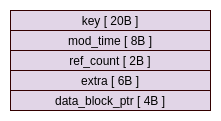

The diagram above was exported from draw.io. Its source (the exported page's mxGraphModel, read from the mxfile embedded in the PNG):
<mxGraphModel dx="1422" dy="713" grid="1" gridSize="10" guides="1" tooltips="1" connect="1" arrows="1" fold="1" page="1" pageScale="1" pageWidth="850" pageHeight="1100" math="0" shadow="0">
  <root>
    <mxCell id="0" />
    <mxCell id="1" parent="0" />
    <mxCell id="2" value="" style="rounded=0;whiteSpace=wrap;html=1;fillColor=#e1d5e7;strokeColor=#330000;" vertex="1" parent="1">
      <mxGeometry x="400" y="360" width="200" height="100" as="geometry" />
    </mxCell>
    <mxCell id="3" value="data_block_ptr [ 4B ]" style="rounded=0;whiteSpace=wrap;html=1;fillColor=#e1d5e7;strokeColor=#330000;" vertex="1" parent="1">
      <mxGeometry x="400" y="440" width="200" height="20" as="geometry" />
    </mxCell>
    <mxCell id="4" value="ref_count [ 2B ]&lt;span style=&quot;color: rgba(0 , 0 , 0 , 0) ; font-family: monospace ; font-size: 0px&quot;&gt;%CmxGraphModel%3E%3Croot%3E%3CmxCell%20id%3D%220%22%2F%3E%3CmxCell%20id%3D%221%22%20parent%3D%220%22%2F%3E%3CmxCell%20id%3D%222%22%20value%3D%22%22%20style%3D%22rounded%3D0%3BwhiteSpace%3Dwrap%3Bhtml%3D1%3B%22%20vertex%3D%221%22%20parent%3D%221%22%3E%3CmxGeometry%20x%3D%22280%22%20y%3D%22380%22%20width%3D%22120%22%20height%3D%2220%22%20as%3D%22geometry%22%2F%3E%3C%2FmxCell%3E%3C%2Froot%3E%3C%2FmxGraphModel%3E [&amp;nbsp;&lt;/span&gt;" style="rounded=0;whiteSpace=wrap;html=1;fillColor=#e1d5e7;strokeColor=#330000;" vertex="1" parent="1">
      <mxGeometry x="400" y="400" width="200" height="20" as="geometry" />
    </mxCell>
    <mxCell id="5" value="mod_time [ 8B ]" style="rounded=0;whiteSpace=wrap;html=1;fillColor=#e1d5e7;strokeColor=#330000;" vertex="1" parent="1">
      <mxGeometry x="400" y="380" width="200" height="20" as="geometry" />
    </mxCell>
    <mxCell id="6" value="key [ 20B ]" style="rounded=0;whiteSpace=wrap;html=1;fillColor=#e1d5e7;strokeColor=#330000;" vertex="1" parent="1">
      <mxGeometry x="400" y="360" width="200" height="20" as="geometry" />
    </mxCell>
    <mxCell id="7" value="extra [ 6B ]" style="rounded=0;whiteSpace=wrap;html=1;fillColor=#e1d5e7;strokeColor=#330000;" vertex="1" parent="1">
      <mxGeometry x="400" y="420" width="200" height="20" as="geometry" />
    </mxCell>
  </root>
</mxGraphModel>